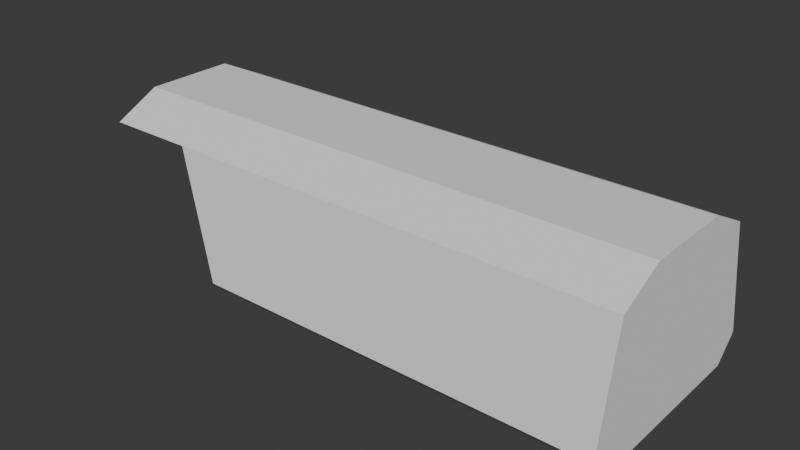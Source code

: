 # Source: ship0bounds.blend  (saved by Blender 4.4.30; exported with 4.5.12 LTS)
import bpy
from mathutils import Matrix  # noqa: F401  (used for matrix-valued properties, if any)

bpy.ops.wm.read_factory_settings(use_empty=True)
scene = bpy.context.scene
scene.name = 'Scene'

# ---- collections
col_collection = bpy.data.collections.new('Collection'); scene.collection.children.link(col_collection)

# ---- world
world_world = bpy.data.worlds.new('World'); scene.world = world_world
world_world.use_nodes = True; world_world.node_tree.nodes.clear()
_N = world_world.node_tree.nodes; _L = world_world.node_tree.links
n0 = _N.new('ShaderNodeOutputWorld'); n0.name = 'World Output'; n0.location = (300, 300)
n1 = _N.new('ShaderNodeBackground'); n1.name = 'Background'; n1.location = (10, 300)
n1.inputs[0].default_value = (0.05088, 0.05088, 0.05088, 1.0)
_L.new(n1.outputs[0], n0.inputs[0])
n0.is_active_output = True
world_world.color = (0.05088, 0.05088, 0.05088)
world_world.sun_shadow_jitter_overblur = 0.0

# ---- meshes
me_cube_001 = bpy.data.meshes.new('Cube.001')
me_cube_001.from_pydata([(-3.5, -2.0, -1.5), (-5.0, -2.0, 1.5), (-3.5, 2.0, -1.5), (-5.0, 2.0, 1.5), (3.5, -2.0, -1.5), (3.5, -2.0, 1.5), (3.5, 2.0, -1.5), (3.5, 2.0, 1.5), (-3.5, 1.0, -1.5), (-3.5, -1.0, -1.5), (-5.0, -1.0, 1.5), (-5.0, 1.0, 1.5), (3.5, -1.0, -1.5), (3.5, 1.0, -1.5), (-5.0, -1.0, 2.0), (-5.0, 1.0, 2.0), (3.5, 1.0, 2.0), (3.5, -1.0, 2.0), (5.0, 2.0, 1.5), (5.0, 2.0, -1.5), (5.0, 1.0, -1.5), (5.0, -1.0, 1.5), (5.0, -2.0, 1.5), (5.0, -2.0, -1.5), (5.0, -1.0, -1.5), (5.0, 1.0, 1.5), (5.0, -1.0, 2.0), (5.0, 1.0, 2.0), (-3.8, -2.5, -1.0), (-3.8, 2.5, -1.0), (3.5, 2.5, -1.0), (3.5, -2.5, -1.0), (-3.8, -1.0, -1.0), (-3.8, 1.0, -1.0), (5.0, 2.5, -1.0), (5.0, -2.5, -1.0), (5.0, 1.0, -1.0), (5.0, -1.0, -1.0), (-7.0, 1.0, 1.5), (-7.0, 2.0, 1.5), (-7.0, -2.0, 1.5), (-7.0, -1.0, 1.5), (-7.0, -1.0, 2.0), (-7.0, 1.0, 2.0)], [], [(33, 11, 3, 29), (29, 3, 7, 30), (16, 17, 26, 27), (31, 5, 1, 28), (9, 12, 4, 0), (31, 4, 23, 35), (2, 6, 13, 8), (8, 13, 12, 9), (7, 16, 27, 18), (30, 7, 18, 34), (28, 1, 10, 32), (32, 10, 11, 33), (16, 15, 14, 17), (3, 11, 38, 39), (7, 3, 15, 16), (5, 17, 14, 1), (11, 10, 41, 38), (12, 13, 20, 24), (17, 5, 22, 26), (14, 15, 43, 42), (37, 21, 22, 35), (21, 25, 27, 26), (34, 18, 25, 36), (36, 25, 21, 37), (25, 18, 27), (21, 26, 22), (13, 6, 19, 20), (4, 12, 24, 23), (20, 36, 37, 24), (19, 34, 36, 20), (24, 37, 35, 23), (9, 32, 33, 8), (0, 28, 32, 9), (6, 30, 34, 19), (5, 31, 35, 22), (4, 31, 28, 0), (2, 29, 30, 6), (8, 33, 29, 2), (38, 41, 42, 43), (38, 43, 39), (41, 40, 42), (1, 14, 42, 40), (15, 3, 39, 43), (10, 1, 40, 41)])
_uv = me_cube_001.uv_layers.new(name='UVMap')
_uv.uv.foreach_set('vector', [0.425, 0.1667, 0.625, 0.1667, 0.625, 0.25, 0.425, 0.25, 0.425, 0.25, 0.625, 0.25, 0.625, 0.5, 0.425, 0.5, 0.625, 0.5833, 0.625, 0.6667, 0.625, 0.6667, 0.625, 0.5833, 0.425, 0.75, 0.625, 0.75, 0.625, 1.0, 0.425, 1.0, 0.125, 0.6667, 0.375, 0.6667, 0.375, 0.75, 0.125, 0.75, 0.425, 0.75, 0.375, 0.75, 0.375, 0.75, 0.425, 0.75, 0.125, 0.5, 0.375, 0.5, 0.375, 0.5833, 0.125, 0.5833, 0.125, 0.5833, 0.375, 0.5833, 0.375, 0.6667, 0.125, 0.6667, 0.625, 0.5, 0.625, 0.5833, 0.625, 0.5833, 0.625, 0.5, 0.425, 0.5, 0.625, 0.5, 0.625, 0.5, 0.425, 0.5, 0.425, 0.0, 0.625, 0.0, 0.625, 0.08333, 0.425, 0.08333, 0.425, 0.08333, 0.625, 0.08333, 0.625, 0.1667, 0.425, 0.1667, 0.625, 0.5833, 0.875, 0.5833, 0.875, 0.6667, 0.625, 0.6667, 0.625, 0.25, 0.625, 0.1667, 0.625, 0.1667, 0.625, 0.25, 0.625, 0.5, 0.625, 0.25, 0.875, 0.5833, 0.625, 0.5833, 0.625, 0.75, 0.625, 0.6667, 0.875, 0.6667, 0.625, 1.0, 0.625, 0.1667, 0.625, 0.08333, 0.625, 0.08333, 0.625, 0.1667, 0.375, 0.6667, 0.375, 0.5833, 0.375, 0.5833, 0.375, 0.6667, 0.625, 0.6667, 0.625, 0.75, 0.625, 0.75, 0.625, 0.6667, 0.875, 0.6667, 0.875, 0.5833, 0.875, 0.5833, 0.875, 0.6667, 0.425, 0.6667, 0.625, 0.6667, 0.625, 0.75, 0.425, 0.75, 0.625, 0.6667, 0.625, 0.5833, 0.625, 0.5833, 0.625, 0.6667, 0.425, 0.5, 0.625, 0.5, 0.625, 0.5833, 0.425, 0.5833, 0.425, 0.5833, 0.625, 0.5833, 0.625, 0.6667, 0.425, 0.6667, 0.625, 0.5833, 0.625, 0.5, 0.625, 0.5833, 0.625, 0.6667, 0.625, 0.6667, 0.625, 0.75, 0.375, 0.5833, 0.375, 0.5, 0.375, 0.5, 0.375, 0.5833, 0.375, 0.75, 0.375, 0.6667, 0.375, 0.6667, 0.375, 0.75, 0.375, 0.5833, 0.425, 0.5833, 0.425, 0.6667, 0.375, 0.6667, 0.375, 0.5, 0.425, 0.5, 0.425, 0.5833, 0.375, 0.5833, 0.375, 0.6667, 0.425, 0.6667, 0.425, 0.75, 0.375, 0.75, 0.375, 0.08333, 0.425, 0.08333, 0.425, 0.1667, 0.375, 0.1667, 0.375, 0.0, 0.425, 0.0, 0.425, 0.08333, 0.375, 0.08333, 0.375, 0.5, 0.425, 0.5, 0.425, 0.5, 0.375, 0.5, 0.625, 0.75, 0.425, 0.75, 0.425, 0.75, 0.625, 0.75, 0.375, 0.75, 0.425, 0.75, 0.425, 1.0, 0.375, 1.0, 0.375, 0.25, 0.425, 0.25, 0.425, 0.5, 0.375, 0.5, 0.375, 0.1667, 0.425, 0.1667, 0.425, 0.25, 0.375, 0.25, 0.625, 0.1667, 0.625, 0.08333, 0.625, 0.08333, 0.625, 0.1667, 0.625, 0.1667, 0.625, 0.1667, 0.625, 0.25, 0.625, 0.08333, 0.625, 1.0, 0.625, 0.08333, 0.625, 1.0, 0.875, 0.6667, 0.875, 0.6667, 0.625, 1.0, 0.875, 0.5833, 0.625, 0.25, 0.625, 0.25, 0.875, 0.5833, 0.625, 0.08333, 0.625, 0.0, 0.625, 0.0, 0.625, 0.08333])
me_cube_001.update()

# ---- objects
ob_cube = bpy.data.objects.new('Cube', me_cube_001)

# ---- transforms, parenting, visibility, modifiers, constraints
ob_cube.location = (0.0, 0.0, 0.0)

# ---- collection membership
col_collection.objects.link(ob_cube)

# ---- scene / render settings (as saved in the file)
scene.frame_start = 1; scene.frame_end = 250; scene.frame_set(1)
scene.render.engine = 'BLENDER_EEVEE_NEXT'
bpy.context.view_layer.update()

# ---- added for rendering (the .blend has no active camera and no usable light): camera, sun
cam_auto = bpy.data.cameras.new('AutoCamera')
cam_auto.lens = 50.0
cam_auto.sensor_width = 36.0
cam_auto.clip_end = 1000.0
ob_auto_camera = bpy.data.objects.new('AutoCamera', cam_auto)
scene.collection.objects.link(ob_auto_camera)
ob_auto_camera.location = (11.4562, -14.9475, 10.215)
ob_auto_camera.rotation_euler = (1.09748, -7.21219e-08, 0.694738)
scene.camera = ob_auto_camera
light_auto_sun = bpy.data.lights.new('AutoSun', 'SUN')
light_auto_sun.energy = 3.0
light_auto_sun.angle = 0.0523599
ob_auto_sun = bpy.data.objects.new('AutoSun', light_auto_sun)
scene.collection.objects.link(ob_auto_sun)
ob_auto_sun.rotation_euler = (0.872665, 0.174533, 0.523599)
bpy.context.view_layer.update()
